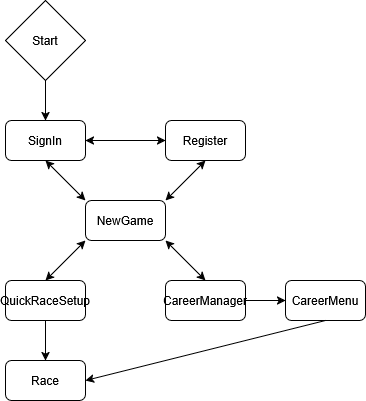

The diagram above was exported from draw.io. Its source (the exported page's mxGraphModel, read from the mxfile embedded in the PNG):
<mxGraphModel dx="1213" dy="737" grid="1" gridSize="10" guides="1" tooltips="1" connect="1" arrows="1" fold="1" page="1" pageScale="1" pageWidth="827" pageHeight="1169" math="0" shadow="0">
  <root>
    <mxCell id="0" />
    <mxCell id="1" parent="0" />
    <mxCell id="X5ZvPWD1Z7IrtXgkuRfe-1" parent="1" style="rhombus;whiteSpace=wrap;html=1;" value="Start" vertex="1">
      <mxGeometry height="80" width="80" x="120" y="80" as="geometry" />
    </mxCell>
    <mxCell id="X5ZvPWD1Z7IrtXgkuRfe-2" edge="1" parent="1" source="X5ZvPWD1Z7IrtXgkuRfe-4" style="endArrow=classic;startArrow=classic;html=1;rounded=0;entryX=0;entryY=0.5;entryDx=0;entryDy=0;exitX=1;exitY=0.5;exitDx=0;exitDy=0;" target="X5ZvPWD1Z7IrtXgkuRfe-6" value="">
      <mxGeometry height="50" relative="1" width="50" as="geometry">
        <mxPoint x="230" y="310" as="sourcePoint" />
        <mxPoint x="280" y="260" as="targetPoint" />
      </mxGeometry>
    </mxCell>
    <mxCell id="X5ZvPWD1Z7IrtXgkuRfe-3" edge="1" parent="1" source="X5ZvPWD1Z7IrtXgkuRfe-1" style="endArrow=classic;html=1;rounded=0;exitX=0.5;exitY=1;exitDx=0;exitDy=0;" value="">
      <mxGeometry height="50" relative="1" width="50" as="geometry">
        <mxPoint x="390" y="389" as="sourcePoint" />
        <mxPoint x="160" y="200" as="targetPoint" />
      </mxGeometry>
    </mxCell>
    <mxCell id="X5ZvPWD1Z7IrtXgkuRfe-4" parent="1" style="rounded=1;whiteSpace=wrap;html=1;" value="SignIn" vertex="1">
      <mxGeometry height="40" width="80" x="120" y="200" as="geometry" />
    </mxCell>
    <mxCell id="X5ZvPWD1Z7IrtXgkuRfe-6" parent="1" style="rounded=1;whiteSpace=wrap;html=1;" value="Register" vertex="1">
      <mxGeometry height="40" width="80" x="280" y="200" as="geometry" />
    </mxCell>
    <mxCell id="X5ZvPWD1Z7IrtXgkuRfe-8" parent="1" style="rounded=1;whiteSpace=wrap;html=1;" value="NewGame" vertex="1">
      <mxGeometry height="40" width="80" x="200" y="280" as="geometry" />
    </mxCell>
    <mxCell id="X5ZvPWD1Z7IrtXgkuRfe-9" edge="1" parent="1" source="X5ZvPWD1Z7IrtXgkuRfe-8" style="endArrow=classic;startArrow=classic;html=1;rounded=0;exitX=1;exitY=0;exitDx=0;exitDy=0;entryX=0.5;entryY=1;entryDx=0;entryDy=0;" target="X5ZvPWD1Z7IrtXgkuRfe-6" value="">
      <mxGeometry height="50" relative="1" width="50" as="geometry">
        <mxPoint x="330" y="290" as="sourcePoint" />
        <mxPoint x="440" y="360" as="targetPoint" />
      </mxGeometry>
    </mxCell>
    <mxCell id="X5ZvPWD1Z7IrtXgkuRfe-11" edge="1" parent="1" source="X5ZvPWD1Z7IrtXgkuRfe-8" style="endArrow=classic;startArrow=classic;html=1;rounded=0;entryX=0.5;entryY=1;entryDx=0;entryDy=0;exitX=0;exitY=0;exitDx=0;exitDy=0;" target="X5ZvPWD1Z7IrtXgkuRfe-4" value="">
      <mxGeometry height="50" relative="1" width="50" as="geometry">
        <mxPoint x="390" y="386" as="sourcePoint" />
        <mxPoint x="440" y="336" as="targetPoint" />
      </mxGeometry>
    </mxCell>
    <mxCell id="X5ZvPWD1Z7IrtXgkuRfe-12" parent="1" style="rounded=1;whiteSpace=wrap;html=1;" value="CareerManager" vertex="1">
      <mxGeometry height="40" width="80" x="280" y="360" as="geometry" />
    </mxCell>
    <mxCell id="X5ZvPWD1Z7IrtXgkuRfe-13" edge="1" parent="1" source="X5ZvPWD1Z7IrtXgkuRfe-12" style="endArrow=classic;startArrow=classic;html=1;rounded=0;entryX=1;entryY=1;entryDx=0;entryDy=0;exitX=0.5;exitY=0;exitDx=0;exitDy=0;" target="X5ZvPWD1Z7IrtXgkuRfe-8" value="">
      <mxGeometry height="50" relative="1" width="50" as="geometry">
        <mxPoint x="390" y="410" as="sourcePoint" />
        <mxPoint x="440" y="360" as="targetPoint" />
      </mxGeometry>
    </mxCell>
    <mxCell id="X5ZvPWD1Z7IrtXgkuRfe-14" parent="1" style="rounded=1;whiteSpace=wrap;html=1;" value="QuickRaceSetup" vertex="1">
      <mxGeometry height="40" width="80" x="120" y="360" as="geometry" />
    </mxCell>
    <mxCell id="X5ZvPWD1Z7IrtXgkuRfe-15" edge="1" parent="1" source="X5ZvPWD1Z7IrtXgkuRfe-14" style="endArrow=classic;startArrow=classic;html=1;rounded=0;entryX=0;entryY=1;entryDx=0;entryDy=0;exitX=0.5;exitY=0;exitDx=0;exitDy=0;" target="X5ZvPWD1Z7IrtXgkuRfe-8" value="">
      <mxGeometry height="50" relative="1" width="50" as="geometry">
        <mxPoint x="390" y="410" as="sourcePoint" />
        <mxPoint x="440" y="360" as="targetPoint" />
      </mxGeometry>
    </mxCell>
    <mxCell id="X5ZvPWD1Z7IrtXgkuRfe-16" edge="1" parent="1" source="X5ZvPWD1Z7IrtXgkuRfe-12" style="endArrow=classic;html=1;rounded=0;entryX=0;entryY=0.5;entryDx=0;entryDy=0;exitX=1;exitY=0.5;exitDx=0;exitDy=0;" target="X5ZvPWD1Z7IrtXgkuRfe-18" value="">
      <mxGeometry height="50" relative="1" width="50" as="geometry">
        <mxPoint x="370" y="380" as="sourcePoint" />
        <mxPoint x="320" y="440" as="targetPoint" />
      </mxGeometry>
    </mxCell>
    <mxCell id="X5ZvPWD1Z7IrtXgkuRfe-17" edge="1" parent="1" source="X5ZvPWD1Z7IrtXgkuRfe-14" style="endArrow=classic;html=1;rounded=0;exitX=0.5;exitY=1;exitDx=0;exitDy=0;" value="">
      <mxGeometry height="50" relative="1" width="50" as="geometry">
        <mxPoint x="390" y="410" as="sourcePoint" />
        <mxPoint x="160" y="440" as="targetPoint" />
      </mxGeometry>
    </mxCell>
    <mxCell id="X5ZvPWD1Z7IrtXgkuRfe-18" parent="1" style="rounded=1;whiteSpace=wrap;html=1;" value="CareerMenu" vertex="1">
      <mxGeometry height="40" width="80" x="400" y="360" as="geometry" />
    </mxCell>
    <mxCell id="X5ZvPWD1Z7IrtXgkuRfe-19" parent="1" style="rounded=1;whiteSpace=wrap;html=1;" value="Race" vertex="1">
      <mxGeometry height="40" width="80" x="120" y="440" as="geometry" />
    </mxCell>
    <mxCell id="X5ZvPWD1Z7IrtXgkuRfe-20" edge="1" parent="1" source="X5ZvPWD1Z7IrtXgkuRfe-18" style="endArrow=classic;html=1;rounded=0;exitX=0.5;exitY=1;exitDx=0;exitDy=0;entryX=1;entryY=0.5;entryDx=0;entryDy=0;" target="X5ZvPWD1Z7IrtXgkuRfe-19" value="">
      <mxGeometry height="50" relative="1" width="50" as="geometry">
        <mxPoint x="390" y="410" as="sourcePoint" />
        <mxPoint x="440" y="360" as="targetPoint" />
      </mxGeometry>
    </mxCell>
  </root>
</mxGraphModel>